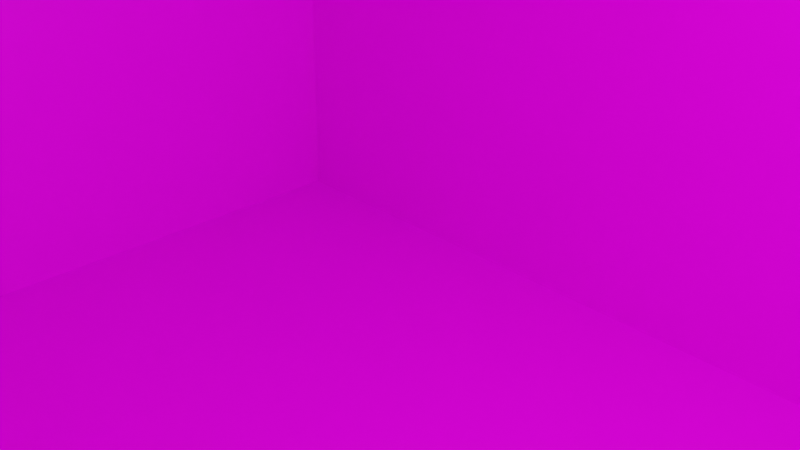 # Source: HouseV1.blend  (saved by Blender 3.6.13; exported with 4.5.12 LTS)
import bpy
from mathutils import Matrix  # noqa: F401  (used for matrix-valued properties, if any)

bpy.ops.wm.read_factory_settings(use_empty=True)
scene = bpy.context.scene
scene.name = 'Scene'

# ---- collections
col_collection = bpy.data.collections.new('Collection'); scene.collection.children.link(col_collection)

# ---- images (referenced by path relative to the original .blend; pixels are not part of the script)
import os
ASSET_DIR = os.environ.get("B2B_ASSET_DIR", "")  # directory of the original .blend (textures are referenced by path, not embedded)
HERE = os.path.dirname(os.path.abspath(__file__))  # packed textures are extracted next to this script under _unpacked/

def load_image(name, relpath, width, height, colorspace="sRGB"):
    """Load a texture the original file referenced (path relative to the .blend, or extracted next to this script)."""
    p = next((c for c in (os.path.join(HERE, relpath), os.path.join(ASSET_DIR, relpath)) if relpath and os.path.exists(c)), "")
    if p:
        img = bpy.data.images.load(p, check_existing=True)
        img.name = name
    else:  # same state as the original file: an image datablock whose file is absent (Cycles renders it pink)
        img = bpy.data.images.new(name, width, height)
        img.source = "FILE"
        img.filepath = "//" + (relpath or name)
    img.colorspace_settings.name = colorspace
    return img
img_housebasev1 = load_image('HouseBaseV1', 'HouseBaseV1.png', 1024, 1024, 'sRGB')
img_houseroofv1 = load_image('HouseRoofV1', 'HouseRoofV1.png', 1024, 1024, 'sRGB')

# ---- materials (node trees are filled in below, after node groups)
mat_material = bpy.data.materials.new('Material')
mat_material.alpha_threshold = 0.0
mat_material.use_transparent_shadow = False
mat_material.roughness = 0.5
mat_material.line_color = (0.0, 0.0, 0.0, 1.0)
mat_material_001 = bpy.data.materials.new('Material.001')
mat_material_001.use_transparent_shadow = False

# ---- material node trees
mat_material.use_nodes = True; mat_material.node_tree.nodes.clear()
_N = mat_material.node_tree.nodes; _L = mat_material.node_tree.links
n0 = _N.new('ShaderNodeOutputMaterial'); n0.name = 'Material Output'; n0.location = (300, 300)
n1 = _N.new('ShaderNodeBsdfPrincipled'); n1.name = 'Principled BSDF'; n1.location = (10, 300)
n1.distribution = 'GGX'
n1.subsurface_method = 'RANDOM_WALK_SKIN'
n1.inputs[3].default_value = 1.45
n1.inputs[27].default_value = (0.0, 0.0, 0.0, 1.0)
n1.inputs[28].default_value = 1.0
n2 = _N.new('ShaderNodeTexImage'); n2.name = 'Image Texture'; n2.location = (-280, 280)
n2.image = img_housebasev1
_L.new(n1.outputs[0], n0.inputs[0])
_L.new(n2.outputs[0], n1.inputs[0])
n0.is_active_output = True
mat_material_001.use_nodes = True; mat_material_001.node_tree.nodes.clear()
_N = mat_material_001.node_tree.nodes; _L = mat_material_001.node_tree.links
n0 = _N.new('ShaderNodeBsdfPrincipled'); n0.name = 'Principled BSDF'; n0.location = (10, 300)
n0.distribution = 'GGX'
n0.subsurface_method = 'RANDOM_WALK_SKIN'
n0.inputs[3].default_value = 1.45
n0.inputs[27].default_value = (0.0, 0.0, 0.0, 1.0)
n0.inputs[28].default_value = 1.0
n1 = _N.new('ShaderNodeOutputMaterial'); n1.name = 'Material Output'; n1.location = (300, 300)
n2 = _N.new('ShaderNodeTexImage'); n2.name = 'Image Texture'; n2.location = (-280, 280)
n2.image = img_houseroofv1
_L.new(n0.outputs[0], n1.inputs[0])
_L.new(n2.outputs[0], n0.inputs[0])
n1.is_active_output = True

# ---- world
world_world = bpy.data.worlds.new('World'); scene.world = world_world
world_world.use_nodes = True; world_world.node_tree.nodes.clear()
_N = world_world.node_tree.nodes; _L = world_world.node_tree.links
n0 = _N.new('ShaderNodeOutputWorld'); n0.name = 'World Output'; n0.location = (300, 300)
n1 = _N.new('ShaderNodeBackground'); n1.name = 'Background'; n1.location = (10, 300)
n1.inputs[0].default_value = (0.05088, 0.05088, 0.05088, 1.0)
_L.new(n1.outputs[0], n0.inputs[0])
n0.is_active_output = True
world_world.color = (0.05088, 0.05088, 0.05088)
world_world.use_sun_shadow = False
world_world.sun_shadow_jitter_overblur = 0.0

# ---- cameras
cam_camera = bpy.data.cameras.new('Camera')
cam_camera.clip_end = 100.0
cam_camera.ortho_scale = 7.314

# ---- lights
light_light = bpy.data.lights.new('Light', 'POINT')
light_light.transmission_factor = 0.0
light_light.energy = 1000.0
light_light.shadow_soft_size = 0.1
light_light.shadow_maximum_resolution = 0.006
light_light.use_absolute_resolution = True

# ---- meshes
me_cube = bpy.data.meshes.new('Cube')
me_cube.from_pydata([(1.0, 1.0, 1.0), (1.0, 1.0, -1.0), (1.0, -1.0, 1.0), (1.0, -1.0, -1.0), (-1.0, 1.0, 2.515), (-1.0, 1.0, -1.0), (-1.0, -1.0, 2.515), (-1.0, -1.0, -1.0), (0.01521, 1.0, -1.0), (0.01521, -1.0, 1.858), (0.01521, -1.0, -1.0), (0.01521, 1.0, 1.858), (0.03964, -1.0, -1.0), (0.03964, 1.0, 1.65), (0.03964, 1.0, -1.0), (0.03964, -1.0, 1.65), (0.5149, -1.0, -1.0), (0.5149, 1.0, 1.31), (0.5149, 1.0, -1.0), (0.5149, -1.0, 1.31), (0.2773, 1.0, -1.0), (0.2773, -1.0, 1.65), (0.2773, -1.0, -1.0), (0.2773, 1.0, 1.65), (-0.4924, 1.0, -1.0), (-0.4924, -1.0, 2.174), (-0.4924, -1.0, -1.0), (-0.4924, 1.0, 2.174), (-0.7462, 1.0, -1.0), (-0.7462, -1.0, 2.515), (-0.7462, -1.0, -1.0), (-0.7462, 1.0, 2.515)], [], [(31, 4, 6, 29), (30, 29, 6, 7), (7, 6, 4, 5), (18, 1, 3, 16), (1, 0, 2, 3), (18, 17, 0, 1), (24, 27, 11, 8), (24, 8, 10, 26), (12, 15, 9, 10), (13, 11, 9, 15), (23, 13, 15, 21), (22, 21, 15, 12), (8, 11, 13, 14), (8, 14, 12, 10), (3, 2, 19, 16), (0, 17, 19, 2), (20, 23, 17, 18), (20, 18, 16, 22), (14, 20, 22, 12), (14, 13, 23, 20), (16, 19, 21, 22), (17, 23, 21, 19), (28, 24, 26, 30), (28, 31, 27, 24), (10, 9, 25, 26), (11, 27, 25, 9), (5, 4, 31, 28), (5, 28, 30, 7), (26, 25, 29, 30), (27, 31, 29, 25)])
_uv = me_cube.uv_layers.new(name='UVMap')
_uv.uv.foreach_set('vector', [0.8433, 0.5, 0.875, 0.5, 0.875, 0.75, 0.8433, 0.75, 0.375, 0.9683, 0.625, 0.9683, 0.625, 1.0, 0.375, 1.0, 0.375, 0.0, 0.625, 0.0, 0.625, 0.25, 0.375, 0.25, 0.3144, 0.5, 0.375, 0.5, 0.375, 0.75, 0.3144, 0.75, 0.375, 0.5, 0.625, 0.5, 0.625, 0.75, 0.375, 0.75, 0.375, 0.4394, 0.625, 0.4394, 0.625, 0.5, 0.375, 0.5, 0.375, 0.3135, 0.625, 0.3135, 0.625, 0.3769, 0.375, 0.3769, 0.1885, 0.5, 0.2519, 0.5, 0.2519, 0.75, 0.1885, 0.75, 0.375, 0.87, 0.625, 0.87, 0.625, 0.8731, 0.375, 0.8731, 0.745, 0.5, 0.7481, 0.5, 0.7481, 0.75, 0.745, 0.75, 0.7153, 0.5, 0.745, 0.5, 0.745, 0.75, 0.7153, 0.75, 0.375, 0.8403, 0.625, 0.8403, 0.625, 0.87, 0.375, 0.87, 0.375, 0.3769, 0.625, 0.3769, 0.625, 0.38, 0.375, 0.38, 0.2519, 0.5, 0.255, 0.5, 0.255, 0.75, 0.2519, 0.75, 0.375, 0.75, 0.625, 0.75, 0.625, 0.8106, 0.375, 0.8106, 0.625, 0.5, 0.6856, 0.5, 0.6856, 0.75, 0.625, 0.75, 0.375, 0.4097, 0.625, 0.4097, 0.625, 0.4394, 0.375, 0.4394, 0.2847, 0.5, 0.3144, 0.5, 0.3144, 0.75, 0.2847, 0.75, 0.255, 0.5, 0.2847, 0.5, 0.2847, 0.75, 0.255, 0.75, 0.375, 0.38, 0.625, 0.38, 0.625, 0.4097, 0.375, 0.4097, 0.375, 0.8106, 0.625, 0.8106, 0.625, 0.8403, 0.375, 0.8403, 0.6856, 0.5, 0.7153, 0.5, 0.7153, 0.75, 0.6856, 0.75, 0.1567, 0.5, 0.1885, 0.5, 0.1885, 0.75, 0.1567, 0.75, 0.375, 0.2817, 0.625, 0.2817, 0.625, 0.3135, 0.375, 0.3135, 0.375, 0.8731, 0.625, 0.8731, 0.625, 0.9365, 0.375, 0.9365, 0.7481, 0.5, 0.8115, 0.5, 0.8115, 0.75, 0.7481, 0.75, 0.375, 0.25, 0.625, 0.25, 0.625, 0.2817, 0.375, 0.2817, 0.125, 0.5, 0.1567, 0.5, 0.1567, 0.75, 0.125, 0.75, 0.375, 0.9365, 0.625, 0.9365, 0.625, 0.9683, 0.375, 0.9683, 0.8115, 0.5, 0.8433, 0.5, 0.8433, 0.75, 0.8115, 0.75])
me_cube.materials.append(mat_material)
me_cube.use_mirror_vertex_groups = False
me_cube.update()
me_cube_001 = bpy.data.meshes.new('Cube.001')
me_cube_001.from_pydata([(-1.149, -1.0, 20.32), (-1.149, -1.0, 22.32), (-1.149, 1.0, 20.32), (-1.149, 1.0, 22.32), (0.8505, -1.0, 20.32), (0.8505, -1.0, 22.32), (0.8505, 1.0, 20.32), (0.8505, 1.0, 22.32), (-0.1495, 1.0, 20.32), (-0.1495, 1.0, 22.32), (-0.1495, -1.0, 20.32), (-0.1495, -1.0, 22.32)], [], [(0, 1, 3, 2), (8, 9, 7, 6), (6, 7, 5, 4), (10, 11, 1, 0), (8, 6, 4, 10), (9, 3, 1, 11), (7, 9, 11, 5), (2, 8, 10, 0), (4, 5, 11, 10), (2, 3, 9, 8)])
_uv = me_cube_001.uv_layers.new(name='UVMap')
_uv.uv.foreach_set('vector', [0.375, 0.0, 0.625, 0.0, 0.625, 0.25, 0.375, 0.25, 0.375, 0.375, 0.625, 0.375, 0.625, 0.5, 0.375, 0.5, 0.375, 0.5, 0.625, 0.5, 0.625, 0.75, 0.375, 0.75, 0.375, 0.875, 0.625, 0.875, 0.625, 1.0, 0.375, 1.0, 0.25, 0.5, 0.375, 0.5, 0.375, 0.75, 0.25, 0.75, 0.75, 0.5, 0.875, 0.5, 0.875, 0.75, 0.75, 0.75, 0.625, 0.5, 0.75, 0.5, 0.75, 0.75, 0.625, 0.75, 0.125, 0.5, 0.25, 0.5, 0.25, 0.75, 0.125, 0.75, 0.375, 0.75, 0.625, 0.75, 0.625, 0.875, 0.375, 0.875, 0.375, 0.25, 0.625, 0.25, 0.625, 0.375, 0.375, 0.375])
me_cube_001.materials.append(mat_material_001)
me_cube_001.update()

# ---- objects
ob_cube = bpy.data.objects.new('Cube', me_cube)
ob_light = bpy.data.objects.new('Light', light_light)
ob_camera = bpy.data.objects.new('Camera', cam_camera)
ob_cube_001 = bpy.data.objects.new('Cube.001', me_cube_001)

# ---- transforms, parenting, visibility, modifiers, constraints
ob_cube.location = (0.0, 0.0, 0.0)
ob_cube.scale = (10.0, 7.0, 5.0)
ob_cube.lock_rotations_4d = False
ob_cube.empty_display_type = 'ARROWS'
ob_cube.lineart.crease_threshold = 0.0
ob_light.location = (4.076, 1.005, 5.904)
ob_light.rotation_euler = (0.6503, 0.05522, 1.866)
ob_light.lock_rotations_4d = False
ob_light.empty_display_type = 'ARROWS'
ob_light.color = (0.0, 0.0, 0.0, 0.0)
ob_light.lineart.crease_threshold = 0.0
ob_camera.location = (7.359, -6.926, 4.958)
ob_camera.rotation_euler = (1.109, 0.0, 0.8149)
ob_camera.lock_rotations_4d = False
ob_camera.empty_display_type = 'ARROWS'
ob_camera.color = (0.0, 0.0, 0.0, 0.0)
ob_camera.display_type = 'WIRE'
ob_camera.lineart.crease_threshold = 0.0
ob_cube_001.location = (-1.03, 0.0, -2.125)
ob_cube_001.rotation_euler = (0.0, 0.3927, 0.0)
ob_cube_001.scale = (15.0, 8.0, 0.5)

# ---- collection membership
col_collection.objects.link(ob_cube)
col_collection.objects.link(ob_light)
col_collection.objects.link(ob_camera)
col_collection.objects.link(ob_cube_001)

# ---- scene / render settings (as saved in the file)
scene.camera = ob_camera
scene.frame_start = 1; scene.frame_end = 250; scene.frame_set(1)
scene.render.engine = 'BLENDER_EEVEE_NEXT'
scene.cycles.sampling_pattern = 'TABULATED_SOBOL'
scene.view_settings.view_transform = 'Filmic'
bpy.context.view_layer.update()
